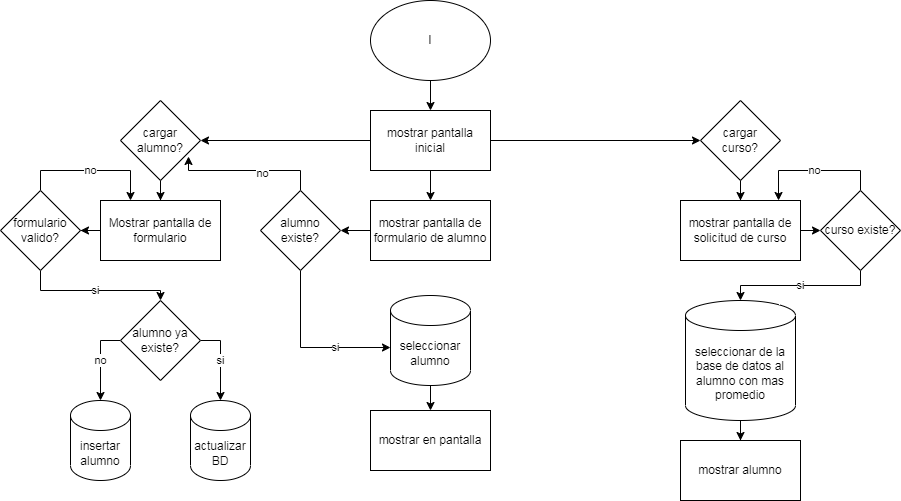

The diagram above was exported from draw.io. Its source (the exported page's mxGraphModel, read from the mxfile embedded in the PNG):
<mxGraphModel dx="1434" dy="796" grid="1" gridSize="10" guides="1" tooltips="1" connect="1" arrows="1" fold="1" page="1" pageScale="1" pageWidth="827" pageHeight="1169" math="0" shadow="0">
  <root>
    <mxCell id="WIyWlLk6GJQsqaUBKTNV-0" />
    <mxCell id="WIyWlLk6GJQsqaUBKTNV-1" parent="WIyWlLk6GJQsqaUBKTNV-0" />
    <mxCell id="hque3iSPazo7fW925mOJ-2" value="" style="edgeStyle=orthogonalEdgeStyle;rounded=0;orthogonalLoop=1;jettySize=auto;html=1;" edge="1" parent="WIyWlLk6GJQsqaUBKTNV-1" source="hque3iSPazo7fW925mOJ-0" target="hque3iSPazo7fW925mOJ-1">
      <mxGeometry relative="1" as="geometry" />
    </mxCell>
    <mxCell id="hque3iSPazo7fW925mOJ-0" value="I" style="ellipse;whiteSpace=wrap;html=1;" vertex="1" parent="WIyWlLk6GJQsqaUBKTNV-1">
      <mxGeometry x="370" y="10" width="120" height="80" as="geometry" />
    </mxCell>
    <mxCell id="hque3iSPazo7fW925mOJ-4" value="" style="edgeStyle=orthogonalEdgeStyle;rounded=0;orthogonalLoop=1;jettySize=auto;html=1;" edge="1" parent="WIyWlLk6GJQsqaUBKTNV-1" source="hque3iSPazo7fW925mOJ-1" target="hque3iSPazo7fW925mOJ-3">
      <mxGeometry relative="1" as="geometry" />
    </mxCell>
    <mxCell id="hque3iSPazo7fW925mOJ-23" value="" style="edgeStyle=orthogonalEdgeStyle;rounded=0;orthogonalLoop=1;jettySize=auto;html=1;" edge="1" parent="WIyWlLk6GJQsqaUBKTNV-1" source="hque3iSPazo7fW925mOJ-1" target="hque3iSPazo7fW925mOJ-22">
      <mxGeometry relative="1" as="geometry" />
    </mxCell>
    <mxCell id="hque3iSPazo7fW925mOJ-36" value="" style="edgeStyle=orthogonalEdgeStyle;rounded=0;orthogonalLoop=1;jettySize=auto;html=1;" edge="1" parent="WIyWlLk6GJQsqaUBKTNV-1" source="hque3iSPazo7fW925mOJ-1" target="hque3iSPazo7fW925mOJ-35">
      <mxGeometry relative="1" as="geometry" />
    </mxCell>
    <mxCell id="hque3iSPazo7fW925mOJ-1" value="mostrar pantalla inicial" style="whiteSpace=wrap;html=1;" vertex="1" parent="WIyWlLk6GJQsqaUBKTNV-1">
      <mxGeometry x="370" y="120" width="120" height="60" as="geometry" />
    </mxCell>
    <mxCell id="hque3iSPazo7fW925mOJ-6" value="" style="edgeStyle=orthogonalEdgeStyle;rounded=0;orthogonalLoop=1;jettySize=auto;html=1;" edge="1" parent="WIyWlLk6GJQsqaUBKTNV-1" source="hque3iSPazo7fW925mOJ-3" target="hque3iSPazo7fW925mOJ-5">
      <mxGeometry relative="1" as="geometry" />
    </mxCell>
    <mxCell id="hque3iSPazo7fW925mOJ-3" value="cargar alumno?" style="rhombus;whiteSpace=wrap;html=1;" vertex="1" parent="WIyWlLk6GJQsqaUBKTNV-1">
      <mxGeometry x="120" y="110" width="80" height="80" as="geometry" />
    </mxCell>
    <mxCell id="hque3iSPazo7fW925mOJ-8" value="" style="edgeStyle=orthogonalEdgeStyle;rounded=0;orthogonalLoop=1;jettySize=auto;html=1;" edge="1" parent="WIyWlLk6GJQsqaUBKTNV-1" source="hque3iSPazo7fW925mOJ-5" target="hque3iSPazo7fW925mOJ-7">
      <mxGeometry relative="1" as="geometry" />
    </mxCell>
    <mxCell id="hque3iSPazo7fW925mOJ-5" value="Mostrar pantalla de formulario" style="whiteSpace=wrap;html=1;" vertex="1" parent="WIyWlLk6GJQsqaUBKTNV-1">
      <mxGeometry x="100" y="210" width="120" height="60" as="geometry" />
    </mxCell>
    <mxCell id="hque3iSPazo7fW925mOJ-9" value="no" style="edgeStyle=orthogonalEdgeStyle;rounded=0;orthogonalLoop=1;jettySize=auto;html=1;exitX=0.5;exitY=0;exitDx=0;exitDy=0;entryX=0.25;entryY=0;entryDx=0;entryDy=0;" edge="1" parent="WIyWlLk6GJQsqaUBKTNV-1" source="hque3iSPazo7fW925mOJ-7" target="hque3iSPazo7fW925mOJ-5">
      <mxGeometry relative="1" as="geometry" />
    </mxCell>
    <mxCell id="hque3iSPazo7fW925mOJ-21" value="si" style="edgeStyle=orthogonalEdgeStyle;rounded=0;orthogonalLoop=1;jettySize=auto;html=1;exitX=0.5;exitY=1;exitDx=0;exitDy=0;" edge="1" parent="WIyWlLk6GJQsqaUBKTNV-1" source="hque3iSPazo7fW925mOJ-7" target="hque3iSPazo7fW925mOJ-15">
      <mxGeometry relative="1" as="geometry">
        <Array as="points">
          <mxPoint x="40" y="300" />
          <mxPoint x="160" y="300" />
        </Array>
      </mxGeometry>
    </mxCell>
    <mxCell id="hque3iSPazo7fW925mOJ-7" value="formulario valido?" style="rhombus;whiteSpace=wrap;html=1;" vertex="1" parent="WIyWlLk6GJQsqaUBKTNV-1">
      <mxGeometry y="200" width="80" height="80" as="geometry" />
    </mxCell>
    <mxCell id="hque3iSPazo7fW925mOJ-19" value="si" style="edgeStyle=orthogonalEdgeStyle;rounded=0;orthogonalLoop=1;jettySize=auto;html=1;exitX=1;exitY=0.5;exitDx=0;exitDy=0;entryX=0.5;entryY=0;entryDx=0;entryDy=0;entryPerimeter=0;" edge="1" parent="WIyWlLk6GJQsqaUBKTNV-1" source="hque3iSPazo7fW925mOJ-15" target="hque3iSPazo7fW925mOJ-17">
      <mxGeometry relative="1" as="geometry" />
    </mxCell>
    <mxCell id="hque3iSPazo7fW925mOJ-20" value="no" style="edgeStyle=orthogonalEdgeStyle;rounded=0;orthogonalLoop=1;jettySize=auto;html=1;exitX=0;exitY=0.5;exitDx=0;exitDy=0;entryX=0.5;entryY=0;entryDx=0;entryDy=0;entryPerimeter=0;" edge="1" parent="WIyWlLk6GJQsqaUBKTNV-1" source="hque3iSPazo7fW925mOJ-15" target="hque3iSPazo7fW925mOJ-16">
      <mxGeometry relative="1" as="geometry" />
    </mxCell>
    <mxCell id="hque3iSPazo7fW925mOJ-15" value="alumno ya existe?" style="rhombus;whiteSpace=wrap;html=1;" vertex="1" parent="WIyWlLk6GJQsqaUBKTNV-1">
      <mxGeometry x="120" y="310" width="80" height="80" as="geometry" />
    </mxCell>
    <mxCell id="hque3iSPazo7fW925mOJ-16" value="insertar alumno" style="shape=cylinder3;whiteSpace=wrap;html=1;boundedLbl=1;backgroundOutline=1;size=15;" vertex="1" parent="WIyWlLk6GJQsqaUBKTNV-1">
      <mxGeometry x="70" y="410" width="60" height="80" as="geometry" />
    </mxCell>
    <mxCell id="hque3iSPazo7fW925mOJ-17" value="actualizar BD" style="shape=cylinder3;whiteSpace=wrap;html=1;boundedLbl=1;backgroundOutline=1;size=15;" vertex="1" parent="WIyWlLk6GJQsqaUBKTNV-1">
      <mxGeometry x="190" y="410" width="60" height="80" as="geometry" />
    </mxCell>
    <mxCell id="hque3iSPazo7fW925mOJ-25" value="" style="edgeStyle=orthogonalEdgeStyle;rounded=0;orthogonalLoop=1;jettySize=auto;html=1;" edge="1" parent="WIyWlLk6GJQsqaUBKTNV-1" source="hque3iSPazo7fW925mOJ-22" target="hque3iSPazo7fW925mOJ-24">
      <mxGeometry relative="1" as="geometry" />
    </mxCell>
    <mxCell id="hque3iSPazo7fW925mOJ-22" value="cargar &lt;br&gt;curso?" style="rhombus;whiteSpace=wrap;html=1;" vertex="1" parent="WIyWlLk6GJQsqaUBKTNV-1">
      <mxGeometry x="700" y="110" width="80" height="80" as="geometry" />
    </mxCell>
    <mxCell id="hque3iSPazo7fW925mOJ-32" style="edgeStyle=orthogonalEdgeStyle;rounded=0;orthogonalLoop=1;jettySize=auto;html=1;exitX=1;exitY=0.5;exitDx=0;exitDy=0;entryX=0;entryY=0.5;entryDx=0;entryDy=0;" edge="1" parent="WIyWlLk6GJQsqaUBKTNV-1" source="hque3iSPazo7fW925mOJ-24" target="hque3iSPazo7fW925mOJ-28">
      <mxGeometry relative="1" as="geometry" />
    </mxCell>
    <mxCell id="hque3iSPazo7fW925mOJ-24" value="mostrar pantalla de solicitud de curso" style="whiteSpace=wrap;html=1;" vertex="1" parent="WIyWlLk6GJQsqaUBKTNV-1">
      <mxGeometry x="680" y="210" width="120" height="60" as="geometry" />
    </mxCell>
    <mxCell id="hque3iSPazo7fW925mOJ-26" value="no" style="edgeStyle=orthogonalEdgeStyle;rounded=0;orthogonalLoop=1;jettySize=auto;html=1;exitX=0.5;exitY=0;exitDx=0;exitDy=0;entryX=0.817;entryY=0;entryDx=0;entryDy=0;entryPerimeter=0;" edge="1" parent="WIyWlLk6GJQsqaUBKTNV-1" source="hque3iSPazo7fW925mOJ-28" target="hque3iSPazo7fW925mOJ-24">
      <mxGeometry relative="1" as="geometry">
        <mxPoint x="950" y="205" as="targetPoint" />
      </mxGeometry>
    </mxCell>
    <mxCell id="hque3iSPazo7fW925mOJ-30" value="si" style="edgeStyle=orthogonalEdgeStyle;rounded=0;orthogonalLoop=1;jettySize=auto;html=1;exitX=0.5;exitY=1;exitDx=0;exitDy=0;" edge="1" parent="WIyWlLk6GJQsqaUBKTNV-1" source="hque3iSPazo7fW925mOJ-28" target="hque3iSPazo7fW925mOJ-29">
      <mxGeometry relative="1" as="geometry">
        <Array as="points">
          <mxPoint x="860" y="295" />
          <mxPoint x="740" y="295" />
        </Array>
      </mxGeometry>
    </mxCell>
    <mxCell id="hque3iSPazo7fW925mOJ-28" value="curso existe?" style="rhombus;whiteSpace=wrap;html=1;" vertex="1" parent="WIyWlLk6GJQsqaUBKTNV-1">
      <mxGeometry x="820" y="200" width="80" height="80" as="geometry" />
    </mxCell>
    <mxCell id="hque3iSPazo7fW925mOJ-34" value="" style="edgeStyle=orthogonalEdgeStyle;rounded=0;orthogonalLoop=1;jettySize=auto;html=1;" edge="1" parent="WIyWlLk6GJQsqaUBKTNV-1" source="hque3iSPazo7fW925mOJ-29" target="hque3iSPazo7fW925mOJ-33">
      <mxGeometry relative="1" as="geometry" />
    </mxCell>
    <mxCell id="hque3iSPazo7fW925mOJ-29" value="seleccionar de la base de datos al alumno con mas promedio" style="shape=cylinder3;whiteSpace=wrap;html=1;boundedLbl=1;backgroundOutline=1;size=15;" vertex="1" parent="WIyWlLk6GJQsqaUBKTNV-1">
      <mxGeometry x="685" y="310" width="110" height="120" as="geometry" />
    </mxCell>
    <mxCell id="hque3iSPazo7fW925mOJ-33" value="mostrar alumno" style="whiteSpace=wrap;html=1;" vertex="1" parent="WIyWlLk6GJQsqaUBKTNV-1">
      <mxGeometry x="680" y="450" width="120" height="60" as="geometry" />
    </mxCell>
    <mxCell id="hque3iSPazo7fW925mOJ-46" style="edgeStyle=orthogonalEdgeStyle;rounded=0;orthogonalLoop=1;jettySize=auto;html=1;exitX=0;exitY=0.5;exitDx=0;exitDy=0;entryX=1;entryY=0.5;entryDx=0;entryDy=0;" edge="1" parent="WIyWlLk6GJQsqaUBKTNV-1" source="hque3iSPazo7fW925mOJ-35" target="hque3iSPazo7fW925mOJ-41">
      <mxGeometry relative="1" as="geometry" />
    </mxCell>
    <mxCell id="hque3iSPazo7fW925mOJ-35" value="mostrar pantalla de formulario de alumno" style="whiteSpace=wrap;html=1;" vertex="1" parent="WIyWlLk6GJQsqaUBKTNV-1">
      <mxGeometry x="370" y="210" width="120" height="60" as="geometry" />
    </mxCell>
    <mxCell id="hque3iSPazo7fW925mOJ-40" value="" style="edgeStyle=orthogonalEdgeStyle;rounded=0;orthogonalLoop=1;jettySize=auto;html=1;" edge="1" parent="WIyWlLk6GJQsqaUBKTNV-1" source="hque3iSPazo7fW925mOJ-37" target="hque3iSPazo7fW925mOJ-39">
      <mxGeometry relative="1" as="geometry" />
    </mxCell>
    <mxCell id="hque3iSPazo7fW925mOJ-37" value="seleccionar alumno" style="shape=cylinder3;whiteSpace=wrap;html=1;boundedLbl=1;backgroundOutline=1;size=15;" vertex="1" parent="WIyWlLk6GJQsqaUBKTNV-1">
      <mxGeometry x="390" y="305" width="80" height="90" as="geometry" />
    </mxCell>
    <mxCell id="hque3iSPazo7fW925mOJ-39" value="mostrar en pantalla" style="whiteSpace=wrap;html=1;" vertex="1" parent="WIyWlLk6GJQsqaUBKTNV-1">
      <mxGeometry x="370" y="420" width="120" height="60" as="geometry" />
    </mxCell>
    <mxCell id="hque3iSPazo7fW925mOJ-47" style="edgeStyle=orthogonalEdgeStyle;rounded=0;orthogonalLoop=1;jettySize=auto;html=1;exitX=0.5;exitY=0;exitDx=0;exitDy=0;entryX=0.85;entryY=0.7;entryDx=0;entryDy=0;entryPerimeter=0;" edge="1" parent="WIyWlLk6GJQsqaUBKTNV-1" source="hque3iSPazo7fW925mOJ-41" target="hque3iSPazo7fW925mOJ-3">
      <mxGeometry relative="1" as="geometry">
        <Array as="points">
          <mxPoint x="300" y="180" />
          <mxPoint x="188" y="180" />
        </Array>
      </mxGeometry>
    </mxCell>
    <mxCell id="hque3iSPazo7fW925mOJ-48" value="no" style="edgeLabel;html=1;align=center;verticalAlign=middle;resizable=0;points=[];" vertex="1" connectable="0" parent="hque3iSPazo7fW925mOJ-47">
      <mxGeometry x="-0.1918" y="2" relative="1" as="geometry">
        <mxPoint as="offset" />
      </mxGeometry>
    </mxCell>
    <mxCell id="hque3iSPazo7fW925mOJ-49" style="edgeStyle=orthogonalEdgeStyle;rounded=0;orthogonalLoop=1;jettySize=auto;html=1;exitX=0.5;exitY=1;exitDx=0;exitDy=0;entryX=0;entryY=0.578;entryDx=0;entryDy=0;entryPerimeter=0;" edge="1" parent="WIyWlLk6GJQsqaUBKTNV-1" source="hque3iSPazo7fW925mOJ-41" target="hque3iSPazo7fW925mOJ-37">
      <mxGeometry relative="1" as="geometry" />
    </mxCell>
    <mxCell id="hque3iSPazo7fW925mOJ-50" value="si" style="edgeLabel;html=1;align=center;verticalAlign=middle;resizable=0;points=[];" vertex="1" connectable="0" parent="hque3iSPazo7fW925mOJ-49">
      <mxGeometry x="0.3293" y="1" relative="1" as="geometry">
        <mxPoint as="offset" />
      </mxGeometry>
    </mxCell>
    <mxCell id="hque3iSPazo7fW925mOJ-41" value="alumno existe?" style="rhombus;whiteSpace=wrap;html=1;" vertex="1" parent="WIyWlLk6GJQsqaUBKTNV-1">
      <mxGeometry x="260" y="200" width="80" height="80" as="geometry" />
    </mxCell>
  </root>
</mxGraphModel>